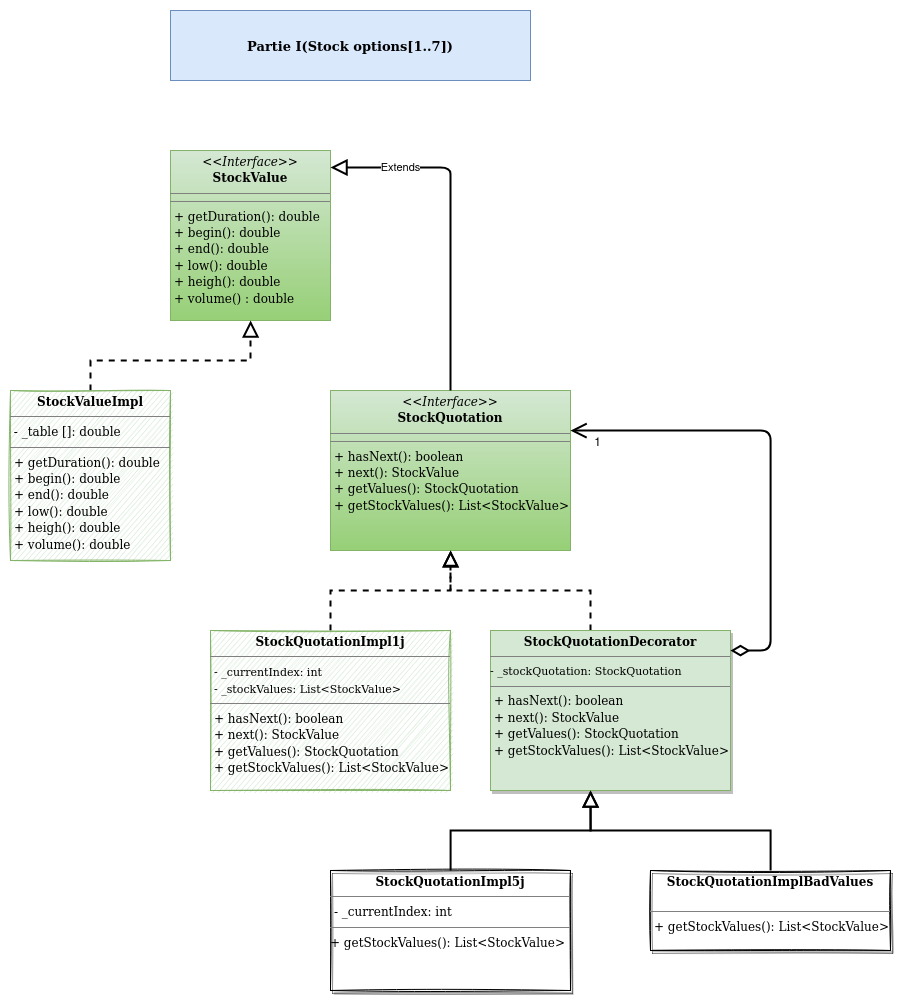

The diagram above was exported from draw.io. Its source (the exported page's mxGraphModel, read from the mxfile embedded in the PNG):
<mxGraphModel dx="671" dy="795" grid="1" gridSize="10" guides="1" tooltips="1" connect="1" arrows="1" fold="1" page="1" pageScale="1" pageWidth="827" pageHeight="1169" math="0" shadow="0">
  <root>
    <mxCell id="0" />
    <mxCell id="1" parent="0" />
    <mxCell id="wF_tQmzVPXMbM2Yuupl2-4" value="&lt;p style=&quot;margin: 0px ; margin-top: 4px ; text-align: center&quot;&gt;&lt;font style=&quot;font-size: 12px&quot; face=&quot;Tahoma&quot;&gt;&lt;i&gt;&amp;lt;&amp;lt;Interface&amp;gt;&amp;gt;&lt;/i&gt;&lt;br&gt;&lt;b&gt;StockValue&lt;/b&gt;&lt;/font&gt;&lt;/p&gt;&lt;hr size=&quot;1&quot;&gt;&lt;hr size=&quot;1&quot;&gt;&lt;p style=&quot;margin: 0px ; margin-left: 4px&quot;&gt;&lt;font style=&quot;font-size: 12px&quot; face=&quot;Tahoma&quot;&gt;+ getDuration(): double&lt;br&gt;&lt;/font&gt;&lt;/p&gt;&lt;p style=&quot;margin: 0px ; margin-left: 4px&quot;&gt;&lt;font style=&quot;font-size: 12px&quot; face=&quot;Tahoma&quot;&gt;+ begin(): double&lt;br&gt;+ end(): double&lt;/font&gt;&lt;/p&gt;&lt;p style=&quot;margin: 0px ; margin-left: 4px&quot;&gt;&lt;font style=&quot;font-size: 12px&quot; face=&quot;Tahoma&quot;&gt;+ low(): double&lt;/font&gt;&lt;/p&gt;&lt;p style=&quot;margin: 0px ; margin-left: 4px&quot;&gt;&lt;font style=&quot;font-size: 12px&quot; face=&quot;Tahoma&quot;&gt;+ heigh(): double&lt;/font&gt;&lt;/p&gt;&lt;p style=&quot;margin: 0px ; margin-left: 4px&quot;&gt;&lt;font style=&quot;font-size: 12px&quot; face=&quot;Tahoma&quot;&gt;+ volume() : double&lt;br&gt;&lt;/font&gt;&lt;/p&gt;" style="verticalAlign=top;align=left;overflow=fill;fontSize=12;fontFamily=Helvetica;html=1;fillColor=#d5e8d4;strokeColor=#82b366;strokeWidth=1;glass=0;rounded=0;shadow=0;sketch=0;gradientColor=#97d077;" parent="1" vertex="1">
      <mxGeometry x="1440" y="160" width="160" height="170" as="geometry" />
    </mxCell>
    <mxCell id="wF_tQmzVPXMbM2Yuupl2-6" style="edgeStyle=orthogonalEdgeStyle;rounded=0;orthogonalLoop=1;jettySize=auto;html=1;endArrow=block;endFill=0;dashed=1;strokeWidth=2;endSize=12;" parent="1" source="wF_tQmzVPXMbM2Yuupl2-5" target="wF_tQmzVPXMbM2Yuupl2-4" edge="1">
      <mxGeometry relative="1" as="geometry">
        <mxPoint x="1387" y="370" as="targetPoint" />
        <Array as="points">
          <mxPoint x="1360" y="370" />
          <mxPoint x="1520" y="370" />
        </Array>
      </mxGeometry>
    </mxCell>
    <mxCell id="wF_tQmzVPXMbM2Yuupl2-5" value="&lt;p style=&quot;margin: 0px ; margin-top: 4px ; text-align: center&quot;&gt;&lt;font style=&quot;font-size: 12px&quot; face=&quot;Tahoma&quot;&gt;&lt;b&gt;StockValueImpl&lt;/b&gt;&lt;/font&gt;&lt;/p&gt;&lt;hr size=&quot;1&quot;&gt;&lt;font style=&quot;font-size: 12px&quot; face=&quot;Tahoma&quot;&gt;&lt;font style=&quot;font-size: 12px&quot;&gt;&amp;nbsp;- _table []: double&lt;/font&gt;&lt;br&gt;&lt;/font&gt;&lt;hr size=&quot;1&quot;&gt;&lt;p style=&quot;margin: 0px ; margin-left: 4px&quot;&gt;&lt;font style=&quot;font-size: 12px&quot; face=&quot;Tahoma&quot;&gt;+ getDuration(): double&lt;/font&gt;&lt;/p&gt;&lt;p style=&quot;margin: 0px ; margin-left: 4px&quot;&gt;&lt;font style=&quot;font-size: 12px&quot; face=&quot;Tahoma&quot;&gt;+ begin(): double&lt;/font&gt;&lt;/p&gt;&lt;p style=&quot;margin: 0px ; margin-left: 4px&quot;&gt;&lt;font style=&quot;font-size: 12px&quot; face=&quot;Tahoma&quot;&gt;+ end(): double&lt;/font&gt;&lt;/p&gt;&lt;p style=&quot;margin: 0px ; margin-left: 4px&quot;&gt;&lt;font style=&quot;font-size: 12px&quot; face=&quot;Tahoma&quot;&gt;+ low(): double&lt;/font&gt;&lt;/p&gt;&lt;p style=&quot;margin: 0px ; margin-left: 4px&quot;&gt;&lt;font style=&quot;font-size: 12px&quot; face=&quot;Tahoma&quot;&gt;+ heigh(): double&lt;/font&gt;&lt;/p&gt;&lt;p style=&quot;margin: 0px ; margin-left: 4px&quot;&gt;&lt;font style=&quot;font-size: 12px&quot; face=&quot;Tahoma&quot;&gt;+ volume(): double&lt;br&gt;&lt;/font&gt;&lt;/p&gt;" style="verticalAlign=top;align=left;overflow=fill;fontSize=12;fontFamily=Helvetica;html=1;fillColor=#d5e8d4;strokeColor=#82b366;sketch=1;" parent="1" vertex="1">
      <mxGeometry x="1280" y="400" width="160" height="170" as="geometry" />
    </mxCell>
    <mxCell id="wF_tQmzVPXMbM2Yuupl2-7" value="&lt;p style=&quot;margin: 0px ; margin-top: 4px ; text-align: center&quot;&gt;&lt;font style=&quot;font-size: 12px&quot; face=&quot;Tahoma&quot;&gt;&lt;i&gt;&amp;lt;&amp;lt;Interface&amp;gt;&amp;gt;&lt;/i&gt;&lt;br&gt;&lt;b&gt;StockQuotation&lt;/b&gt;&lt;/font&gt;&lt;/p&gt;&lt;hr size=&quot;1&quot;&gt;&lt;hr size=&quot;1&quot;&gt;&lt;p style=&quot;margin: 0px ; margin-left: 4px&quot;&gt;&lt;font style=&quot;font-size: 12px&quot; face=&quot;Tahoma&quot;&gt;+ hasNext(): boolean&lt;br&gt;+ next(): StockValue&lt;/font&gt;&lt;/p&gt;&lt;p style=&quot;margin: 0px ; margin-left: 4px&quot;&gt;&lt;font style=&quot;font-size: 12px&quot; face=&quot;Tahoma&quot;&gt;+ getValues(): StockQuotation&lt;/font&gt;&lt;/p&gt;&lt;p style=&quot;margin: 0px ; margin-left: 4px&quot;&gt;&lt;font style=&quot;font-size: 12px&quot; face=&quot;Tahoma&quot;&gt;+ getStockValues(): List&amp;lt;StockValue&amp;gt;&lt;br&gt;&lt;/font&gt;&lt;/p&gt;" style="verticalAlign=top;align=left;overflow=fill;fontSize=12;fontFamily=Helvetica;html=1;fillColor=#d5e8d4;strokeColor=#82b366;gradientColor=#97d077;" parent="1" vertex="1">
      <mxGeometry x="1600" y="400" width="240" height="160" as="geometry" />
    </mxCell>
    <mxCell id="wF_tQmzVPXMbM2Yuupl2-9" style="edgeStyle=orthogonalEdgeStyle;rounded=0;orthogonalLoop=1;jettySize=auto;html=1;dashed=1;endArrow=block;endFill=0;strokeWidth=2;endSize=11;" parent="1" source="wF_tQmzVPXMbM2Yuupl2-8" target="wF_tQmzVPXMbM2Yuupl2-7" edge="1">
      <mxGeometry relative="1" as="geometry">
        <Array as="points">
          <mxPoint x="1600" y="600" />
          <mxPoint x="1720" y="600" />
        </Array>
      </mxGeometry>
    </mxCell>
    <mxCell id="wF_tQmzVPXMbM2Yuupl2-8" value="&lt;p style=&quot;margin: 0px ; margin-top: 4px ; text-align: center&quot;&gt;&lt;font style=&quot;font-size: 12px&quot; face=&quot;Tahoma&quot;&gt;&lt;b&gt;StockQuotationImpl1j&lt;/b&gt;&lt;/font&gt;&lt;/p&gt;&lt;hr size=&quot;1&quot;&gt;&lt;p style=&quot;margin: 0px ; margin-left: 4px&quot;&gt;&lt;font style=&quot;font-size: 12px&quot; face=&quot;Tahoma&quot;&gt;&lt;font style=&quot;font-size: 11px&quot;&gt;- _currentIndex: int&lt;/font&gt;&lt;br&gt;&lt;/font&gt;&lt;/p&gt;&lt;p style=&quot;margin: 0px ; margin-left: 4px&quot;&gt;&lt;font style=&quot;font-size: 12px&quot; face=&quot;Tahoma&quot;&gt;&lt;font style=&quot;font-size: 11px&quot;&gt;- _stockValues: List&amp;lt;StockValue&amp;gt;&lt;/font&gt;&lt;br&gt;&lt;/font&gt;&lt;/p&gt;&lt;hr size=&quot;1&quot;&gt;&lt;p style=&quot;margin: 0px ; margin-left: 4px&quot;&gt;&lt;font style=&quot;font-size: 12px&quot; face=&quot;Tahoma&quot;&gt;+ hasNext(): boolean&lt;/font&gt;&lt;/p&gt;&lt;p style=&quot;margin: 0px ; margin-left: 4px&quot;&gt;&lt;font style=&quot;font-size: 12px&quot; face=&quot;Tahoma&quot;&gt;+ next(): StockValue&lt;/font&gt;&lt;/p&gt;&lt;p style=&quot;margin: 0px ; margin-left: 4px&quot;&gt;&lt;font style=&quot;font-size: 12px&quot; face=&quot;Tahoma&quot;&gt;&lt;font style=&quot;font-size: 12px&quot;&gt;+ getValues(): StockQuotation&lt;/font&gt;&lt;/font&gt;&lt;/p&gt;&lt;p style=&quot;margin: 0px ; margin-left: 4px&quot;&gt;&lt;font style=&quot;font-size: 12px&quot; face=&quot;Tahoma&quot;&gt;+ getStockValues(): List&amp;lt;StockValue&amp;gt;&lt;/font&gt;&lt;font style=&quot;font-size: 12px&quot; face=&quot;Tahoma&quot;&gt;&lt;font style=&quot;font-size: 12px&quot;&gt;&lt;/font&gt;&lt;/font&gt;&lt;/p&gt;" style="verticalAlign=top;align=left;overflow=fill;fontSize=12;fontFamily=Helvetica;html=1;fillColor=#d5e8d4;strokeColor=#82b366;sketch=1;" parent="1" vertex="1">
      <mxGeometry x="1480" y="640" width="240" height="160" as="geometry" />
    </mxCell>
    <mxCell id="wF_tQmzVPXMbM2Yuupl2-10" value="&lt;p style=&quot;margin: 0px ; margin-top: 4px ; text-align: center&quot;&gt;&lt;font style=&quot;font-size: 12px&quot; face=&quot;Tahoma&quot;&gt;&lt;b&gt;StockQuotationImpl5j&lt;/b&gt;&lt;/font&gt;&lt;/p&gt;&lt;hr size=&quot;1&quot;&gt;&lt;p style=&quot;margin: 0px ; margin-left: 4px&quot;&gt;&lt;font style=&quot;font-size: 11px&quot; face=&quot;Tahoma&quot;&gt;&lt;font style=&quot;font-size: 12px&quot;&gt;- _currentIndex: int&lt;/font&gt;&lt;/font&gt;&lt;/p&gt;&lt;hr size=&quot;1&quot;&gt;&lt;font style=&quot;font-size: 12px&quot; face=&quot;Tahoma&quot;&gt;+ getStockValues(): List&amp;lt;StockValue&amp;gt;&lt;/font&gt;" style="verticalAlign=top;align=left;overflow=fill;fontSize=12;fontFamily=Helvetica;html=1;sketch=1;shadow=1;" parent="1" vertex="1">
      <mxGeometry x="1600" y="880" width="240" height="120" as="geometry" />
    </mxCell>
    <mxCell id="wF_tQmzVPXMbM2Yuupl2-14" style="edgeStyle=orthogonalEdgeStyle;rounded=0;orthogonalLoop=1;jettySize=auto;html=1;dashed=1;endArrow=block;endFill=0;strokeWidth=2;endSize=12;" parent="1" source="wF_tQmzVPXMbM2Yuupl2-12" target="wF_tQmzVPXMbM2Yuupl2-7" edge="1">
      <mxGeometry relative="1" as="geometry">
        <mxPoint x="1740" y="550" as="targetPoint" />
        <Array as="points">
          <mxPoint x="1860" y="600" />
          <mxPoint x="1720" y="600" />
        </Array>
      </mxGeometry>
    </mxCell>
    <mxCell id="wF_tQmzVPXMbM2Yuupl2-12" value="&lt;p style=&quot;margin: 0px ; margin-top: 4px ; text-align: center&quot;&gt;&lt;font style=&quot;font-size: 12px&quot; face=&quot;Tahoma&quot;&gt;&lt;b&gt;StockQuotationDecorator&lt;/b&gt;&lt;/font&gt;&lt;/p&gt;&lt;hr size=&quot;1&quot;&gt;&lt;font style=&quot;font-size: 11px&quot; face=&quot;Tahoma&quot;&gt;- _stockQuotation: StockQuotation&lt;/font&gt;&lt;br&gt;&lt;hr size=&quot;1&quot;&gt;&lt;p style=&quot;margin: 0px ; margin-left: 4px&quot;&gt;&lt;font style=&quot;font-size: 12px&quot; face=&quot;Tahoma&quot;&gt;+ hasNext(): boolean&lt;/font&gt;&lt;/p&gt;&lt;p style=&quot;margin: 0px ; margin-left: 4px&quot;&gt;&lt;font style=&quot;font-size: 12px&quot; face=&quot;Tahoma&quot;&gt;+ next(): StockValue&lt;/font&gt;&lt;/p&gt;&lt;p style=&quot;margin: 0px ; margin-left: 4px&quot;&gt;&lt;font style=&quot;font-size: 12px&quot; face=&quot;Tahoma&quot;&gt;&lt;font style=&quot;font-size: 12px&quot;&gt;+ getValues(): StockQuotation&lt;/font&gt;&lt;/font&gt;&lt;/p&gt;&lt;p style=&quot;margin: 0px ; margin-left: 4px&quot;&gt;&lt;font style=&quot;font-size: 12px&quot; face=&quot;Tahoma&quot;&gt;+ getStockValues(): List&amp;lt;StockValue&amp;gt;&lt;/font&gt;&lt;font style=&quot;font-size: 12px&quot; face=&quot;Tahoma&quot;&gt;&lt;font style=&quot;font-size: 12px&quot;&gt;&lt;/font&gt;&lt;/font&gt;&lt;/p&gt;" style="verticalAlign=top;align=left;overflow=fill;fontSize=12;fontFamily=Helvetica;html=1;fillColor=#d5e8d4;strokeColor=#82b366;shadow=1;sketch=0;" parent="1" vertex="1">
      <mxGeometry x="1760" y="640" width="240" height="160" as="geometry" />
    </mxCell>
    <mxCell id="wF_tQmzVPXMbM2Yuupl2-21" style="edgeStyle=orthogonalEdgeStyle;rounded=0;orthogonalLoop=1;jettySize=auto;html=1;endArrow=block;endFill=0;endSize=12;strokeWidth=2;" parent="1" source="wF_tQmzVPXMbM2Yuupl2-20" edge="1">
      <mxGeometry relative="1" as="geometry">
        <Array as="points">
          <mxPoint x="2040" y="840" />
          <mxPoint x="1860" y="840" />
        </Array>
        <mxPoint x="1860" y="800" as="targetPoint" />
      </mxGeometry>
    </mxCell>
    <mxCell id="wF_tQmzVPXMbM2Yuupl2-20" value="&lt;p style=&quot;margin: 0px ; margin-top: 4px ; text-align: center&quot;&gt;&lt;font style=&quot;font-size: 12px&quot; face=&quot;Tahoma&quot;&gt;&lt;b&gt;StockQuotationImplBadValues&lt;/b&gt;&lt;/font&gt;&lt;/p&gt;&lt;br&gt;&lt;hr size=&quot;1&quot;&gt;&lt;p style=&quot;margin: 0px ; margin-left: 4px&quot;&gt;&lt;font style=&quot;font-size: 12px&quot; face=&quot;Tahoma&quot;&gt;&lt;font style=&quot;font-size: 12px&quot;&gt;+ getStockValues(): List&amp;lt;StockValue&amp;gt;&lt;/font&gt;&lt;/font&gt;&lt;/p&gt;" style="verticalAlign=top;align=left;overflow=fill;fontSize=12;fontFamily=Helvetica;html=1;shadow=1;sketch=1;" parent="1" vertex="1">
      <mxGeometry x="1920" y="880" width="240" height="80" as="geometry" />
    </mxCell>
    <mxCell id="wF_tQmzVPXMbM2Yuupl2-23" value="Extends" style="endArrow=block;endSize=12;endFill=0;html=1;strokeWidth=2;exitX=0.5;exitY=0;exitDx=0;exitDy=0;entryX=1;entryY=0.1;entryDx=0;entryDy=0;entryPerimeter=0;" parent="1" source="wF_tQmzVPXMbM2Yuupl2-7" target="wF_tQmzVPXMbM2Yuupl2-4" edge="1">
      <mxGeometry x="0.5918" width="160" relative="1" as="geometry">
        <mxPoint x="1620" y="420" as="sourcePoint" />
        <mxPoint x="1620" y="340" as="targetPoint" />
        <Array as="points">
          <mxPoint x="1720" y="200" />
          <mxPoint x="1720" y="177" />
          <mxPoint x="1680" y="177" />
        </Array>
        <mxPoint as="offset" />
      </mxGeometry>
    </mxCell>
    <mxCell id="wF_tQmzVPXMbM2Yuupl2-28" value="" style="endArrow=open;html=1;endSize=12;startArrow=diamondThin;startSize=14;startFill=0;edgeStyle=orthogonalEdgeStyle;strokeWidth=2;" parent="1" source="wF_tQmzVPXMbM2Yuupl2-12" target="wF_tQmzVPXMbM2Yuupl2-7" edge="1">
      <mxGeometry relative="1" as="geometry">
        <mxPoint x="2090" y="690" as="sourcePoint" />
        <mxPoint x="1840" y="440" as="targetPoint" />
        <Array as="points">
          <mxPoint x="2040" y="660" />
          <mxPoint x="2040" y="440" />
        </Array>
      </mxGeometry>
    </mxCell>
    <mxCell id="wF_tQmzVPXMbM2Yuupl2-29" value="" style="resizable=0;html=1;align=left;verticalAlign=top;labelBackgroundColor=#ffffff;fontSize=10;" parent="wF_tQmzVPXMbM2Yuupl2-28" connectable="0" vertex="1">
      <mxGeometry x="-1" relative="1" as="geometry" />
    </mxCell>
    <mxCell id="wF_tQmzVPXMbM2Yuupl2-30" value="&lt;div&gt;&lt;font style=&quot;font-size: 12px&quot;&gt;1&lt;/font&gt;&lt;br&gt;&lt;/div&gt;" style="resizable=0;html=1;align=right;verticalAlign=top;labelBackgroundColor=#ffffff;fontSize=10;" parent="wF_tQmzVPXMbM2Yuupl2-28" connectable="0" vertex="1">
      <mxGeometry x="1" relative="1" as="geometry">
        <mxPoint x="30" y="-1" as="offset" />
      </mxGeometry>
    </mxCell>
    <mxCell id="wF_tQmzVPXMbM2Yuupl2-65" value="Partie I(Stock options[1..7])" style="text;align=center;fontStyle=1;verticalAlign=middle;spacingLeft=3;spacingRight=3;strokeColor=#6c8ebf;rotatable=0;points=[[0,0.5],[1,0.5]];portConstraint=eastwest;fontFamily=Tahoma;fillColor=#dae8fc;fontSize=13;" parent="1" vertex="1">
      <mxGeometry x="1440" y="20" width="360" height="70" as="geometry" />
    </mxCell>
    <mxCell id="G3fOx9dv24hC3mae12aQ-4" style="edgeStyle=orthogonalEdgeStyle;rounded=0;orthogonalLoop=1;jettySize=auto;html=1;endArrow=block;endFill=0;endSize=12;strokeWidth=2;" parent="1" source="wF_tQmzVPXMbM2Yuupl2-10" target="wF_tQmzVPXMbM2Yuupl2-12" edge="1">
      <mxGeometry relative="1" as="geometry">
        <Array as="points">
          <mxPoint x="1720" y="840" />
          <mxPoint x="1860" y="840" />
        </Array>
        <mxPoint x="2090.3333333333335" y="890" as="sourcePoint" />
        <mxPoint x="1860" y="803" as="targetPoint" />
      </mxGeometry>
    </mxCell>
  </root>
</mxGraphModel>